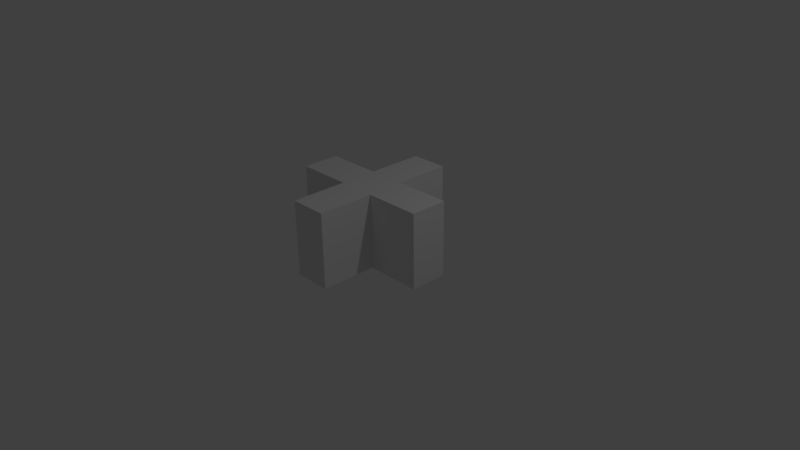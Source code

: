 # Source: kryss.blend  (saved by Blender 2.77.0; exported with 4.5.12 LTS)
import bpy
from mathutils import Matrix  # noqa: F401  (used for matrix-valued properties, if any)

bpy.ops.wm.read_factory_settings(use_empty=True)
scene = bpy.context.scene
scene.name = 'Scene'

# ---- collections
col_collection_1 = bpy.data.collections.new('Collection 1'); scene.collection.children.link(col_collection_1)

# ---- materials (node trees are filled in below, after node groups)
mat_material = bpy.data.materials.new('Material')
mat_material.alpha_threshold = 0.0
mat_material.use_transparent_shadow = False
mat_material.roughness = 0.5
mat_material.line_color = (0.0, 0.0, 0.0, 1.0)

# ---- material node trees

# ---- world
world_world = bpy.data.worlds.new('World'); scene.world = world_world
world_world.color = (0.05088, 0.05088, 0.05088)
world_world.use_sun_shadow = False
world_world.sun_shadow_jitter_overblur = 0.0
world_world.cycles.sampling_method = 'MANUAL'

# ---- cameras
cam_camera = bpy.data.cameras.new('Camera')
cam_camera.clip_end = 100.0
cam_camera.lens = 35.0
cam_camera.sensor_width = 32.0
cam_camera.sensor_height = 18.0
cam_camera.ortho_scale = 7.314
cam_camera.dof.focus_distance = 0.0
cam_camera.dof.aperture_fstop = 128.0

# ---- lights
light_lamp = bpy.data.lights.new('Lamp', 'POINT')
light_lamp.transmission_factor = 0.0
light_lamp.cutoff_distance = 30.0
light_lamp.energy = 100.0
light_lamp.shadow_buffer_clip_start = 1.001
light_lamp.shadow_soft_size = 0.1
light_lamp.shadow_maximum_resolution = 0.006
light_lamp.use_absolute_resolution = True

# ---- meshes
me_cube = bpy.data.meshes.new('Cube')
me_cube.from_pydata([(-0.5, 0.0, 1.0), (1.0, -5.364e-07, 1.0), (-1.0, 1.788e-07, 1.0), (2.384e-07, 1.0, 1.0), (-5.364e-07, -1.0, 1.0), (-1.192e-07, -1.788e-07, 1.0), (0.5, -3.576e-07, 1.0), (-1.0, 2.385e-07, -0.0007744), (1.0, -2.978e-07, -0.0007744), (2.086e-07, 1.0, -0.0007744), (-2.68e-07, -1.0, -0.0007744), (5.96e-08, 0.5, 1.0), (-3.278e-07, -0.5, 1.0), (0.25, 1.0, 1.0), (0.25, -1.0, 1.0), (0.25, -2.682e-07, 1.0), (0.25, -1.0, -0.0007744), (0.25, 1.0, -0.0007744), (0.25, 0.5, 1.0), (0.25, -0.5, 1.0), (-0.25, -1.0, -0.0007744), (-0.25, 1.0, -0.0007744), (-0.25, -1.0, 1.0), (-0.25, 1.0, 1.0), (-0.25, -8.941e-08, 1.0), (-0.25, 0.5, 1.0), (-0.25, -0.5, 1.0), (-1.0, -0.25, 1.0), (-1.0, -0.25, -0.0007744), (-0.5, -0.25, 1.0), (1.0, -0.25, 1.0), (0.5, -0.25, 1.0), (-2.235e-07, -0.25, 1.0), (1.0, -0.25, -0.0007744), (0.25, -0.25, 1.0), (-0.25, -0.25, 1.0), (-1.0, 0.25, 1.0), (-0.5, 0.25, 1.0), (1.0, 0.25, 1.0), (0.5, 0.25, 1.0), (-2.98e-08, 0.25, 1.0), (1.0, 0.25, -0.0007744), (-1.0, 0.25, -0.0007744), (0.25, 0.25, 1.0), (-0.25, 0.25, 1.0)], [], [(13, 3, 11, 18), (28, 27, 2, 7), (41, 38, 1, 8), (37, 36, 2, 0), (43, 40, 5, 15), (16, 14, 4, 10), (19, 12, 4, 14), (44, 37, 0, 24), (13, 17, 9, 3), (38, 39, 6, 1), (34, 32, 12, 19), (39, 43, 15, 6), (32, 35, 26, 12), (3, 9, 21, 23), (40, 44, 24, 5), (10, 4, 22, 20), (12, 26, 22, 4), (3, 23, 25, 11), (5, 24, 35, 32), (6, 15, 34, 31), (0, 2, 27, 29), (8, 1, 30, 33), (24, 0, 29, 35), (15, 5, 32, 34), (1, 6, 31, 30), (11, 25, 44, 40), (7, 2, 36, 42), (41, 42, 36, 38), (17, 13, 14, 16), (18, 11, 40, 43), (35, 24, 44, 25, 23, 21, 20, 22, 26), (33, 30, 27, 28)])
me_cube.materials.append(mat_material)
me_cube.use_remesh_preserve_volume = False
me_cube.use_remesh_preserve_attributes = False
me_cube.use_mirror_vertex_groups = False
me_cube.update()

# ---- objects
ob_cube = bpy.data.objects.new('Cube', me_cube)
ob_lamp = bpy.data.objects.new('Lamp', light_lamp)
ob_camera = bpy.data.objects.new('Camera', cam_camera)

# ---- transforms, parenting, visibility, modifiers, constraints
ob_cube.location = (0.0, 0.0, 0.0)
ob_cube.lock_rotations_4d = False
ob_cube.empty_display_type = 'ARROWS'
ob_cube.lineart.crease_threshold = 0.0
ob_lamp.location = (4.076, 1.005, 5.904)
ob_lamp.rotation_euler = (0.6503, 0.05522, 1.866)
ob_lamp.lock_rotations_4d = False
ob_lamp.empty_display_type = 'ARROWS'
ob_lamp.color = (0.0, 0.0, 0.0, 0.0)
ob_lamp.lineart.crease_threshold = 0.0
ob_camera.location = (7.481, -6.508, 5.344)
ob_camera.rotation_euler = (1.109, 0.01082, 0.8149)
ob_camera.lock_rotations_4d = False
ob_camera.empty_display_type = 'ARROWS'
ob_camera.color = (0.0, 0.0, 0.0, 0.0)
ob_camera.display_type = 'WIRE'
ob_camera.lineart.crease_threshold = 0.0

# ---- collection membership
col_collection_1.objects.link(ob_cube)
col_collection_1.objects.link(ob_lamp)
col_collection_1.objects.link(ob_camera)

# ---- scene / render settings (as saved in the file)
scene.camera = ob_camera
scene.frame_start = 1; scene.frame_end = 250; scene.frame_set(1)
scene.render.engine = 'BLENDER_EEVEE_NEXT'
scene.render.resolution_percentage = 50
scene.render.dither_intensity = 0.0
scene.cycles.use_denoising = False
scene.cycles.samples = 128
scene.cycles.sampling_pattern = 'TABULATED_SOBOL'
scene.cycles.light_sampling_threshold = 0.0
scene.cycles.use_adaptive_sampling = False
scene.cycles.use_light_tree = False
scene.cycles.blur_glossy = 0.0
scene.cycles.sample_clamp_indirect = 0.0
scene.view_settings.view_transform = 'Standard'
bpy.context.view_layer.update()
